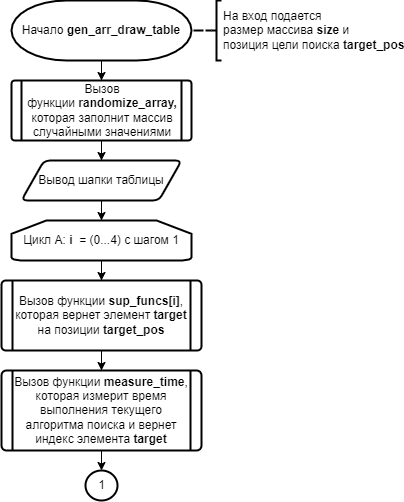

The diagram above was exported from draw.io. Its source (the exported page's mxGraphModel, read from the mxfile embedded in the PNG):
<mxGraphModel dx="1422" dy="1558" grid="1" gridSize="10" guides="1" tooltips="1" connect="1" arrows="1" fold="1" page="1" pageScale="1" pageWidth="827" pageHeight="1169" math="0" shadow="0">
  <root>
    <mxCell id="0" />
    <mxCell id="1" parent="0" />
    <mxCell id="2" value="" style="edgeStyle=orthogonalEdgeStyle;rounded=0;orthogonalLoop=1;jettySize=auto;html=1;" edge="1" source="3" target="5" parent="1">
      <mxGeometry relative="1" as="geometry" />
    </mxCell>
    <mxCell id="3" value="Начало &lt;b&gt;gen_arr_draw_table&lt;/b&gt;" style="strokeWidth=2;html=1;shape=mxgraph.flowchart.terminator;whiteSpace=wrap;" vertex="1" parent="1">
      <mxGeometry x="280" y="40" width="180" height="60" as="geometry" />
    </mxCell>
    <mxCell id="4" value="" style="edgeStyle=orthogonalEdgeStyle;rounded=0;orthogonalLoop=1;jettySize=auto;html=1;" edge="1" source="5" target="7" parent="1">
      <mxGeometry relative="1" as="geometry" />
    </mxCell>
    <mxCell id="5" value="Вызов функции&amp;nbsp;&lt;b&gt;randomize_array, &lt;/b&gt;которая заполнит массив случайными значениями" style="verticalLabelPosition=middle;verticalAlign=middle;html=1;shape=process;whiteSpace=wrap;rounded=1;size=0.05555555555555555;arcSize=6;strokeWidth=2;labelPosition=center;align=center;" vertex="1" parent="1">
      <mxGeometry x="280" y="120" width="180" height="60" as="geometry" />
    </mxCell>
    <mxCell id="6" value="" style="edgeStyle=orthogonalEdgeStyle;rounded=0;orthogonalLoop=1;jettySize=auto;html=1;" edge="1" source="7" target="9" parent="1">
      <mxGeometry relative="1" as="geometry" />
    </mxCell>
    <mxCell id="7" value="Вывод шапки таблицы" style="shape=parallelogram;html=1;strokeWidth=2;perimeter=parallelogramPerimeter;whiteSpace=wrap;rounded=1;arcSize=12;size=0.140625;" vertex="1" parent="1">
      <mxGeometry x="290" y="200" width="160" height="40" as="geometry" />
    </mxCell>
    <mxCell id="8" value="" style="edgeStyle=orthogonalEdgeStyle;rounded=0;orthogonalLoop=1;jettySize=auto;html=1;endArrow=classic;endFill=1;strokeWidth=1;" edge="1" source="9" target="15" parent="1">
      <mxGeometry relative="1" as="geometry" />
    </mxCell>
    <mxCell id="9" value="Цикл А: &lt;b&gt;i&amp;nbsp; &lt;/b&gt;= (0...4) с шагом 1" style="strokeWidth=2;html=1;shape=mxgraph.flowchart.loop_limit;whiteSpace=wrap;" vertex="1" parent="1">
      <mxGeometry x="280" y="260" width="180" height="40" as="geometry" />
    </mxCell>
    <mxCell id="10" style="edgeStyle=orthogonalEdgeStyle;rounded=0;orthogonalLoop=1;jettySize=auto;html=1;exitX=0.5;exitY=1;exitDx=0;exitDy=0;entryX=0.5;entryY=0;entryDx=0;entryDy=0;entryPerimeter=0;endArrow=classic;endFill=1;strokeWidth=1;" edge="1" source="11" target="16" parent="1">
      <mxGeometry relative="1" as="geometry" />
    </mxCell>
    <mxCell id="11" value="Вызов функции&amp;nbsp;&lt;b&gt;measure_time&lt;/b&gt;, которая измерит время выполнения текущего алгоритма поиска и вернет индекс элемента&amp;nbsp;&lt;b&gt;target&lt;/b&gt;" style="verticalLabelPosition=middle;verticalAlign=middle;html=1;shape=process;whiteSpace=wrap;rounded=1;size=0.05555555555555555;arcSize=6;strokeWidth=2;labelPosition=center;align=center;" vertex="1" parent="1">
      <mxGeometry x="270" y="410" width="200" height="80" as="geometry" />
    </mxCell>
    <mxCell id="12" value="" style="edgeStyle=orthogonalEdgeStyle;rounded=0;orthogonalLoop=1;jettySize=auto;html=1;endArrow=none;endFill=0;strokeWidth=2;dashed=1;" edge="1" source="13" target="3" parent="1">
      <mxGeometry relative="1" as="geometry" />
    </mxCell>
    <mxCell id="13" value="На вход подается &lt;br&gt;размер массива&amp;nbsp;&lt;b&gt;size&lt;/b&gt; и&lt;br&gt;позиция цели поиска&amp;nbsp;&lt;b style=&quot;text-align: center&quot;&gt;target_pos&lt;/b&gt;" style="strokeWidth=2;html=1;shape=mxgraph.flowchart.annotation_2;align=left;labelPosition=right;pointerEvents=1;" vertex="1" parent="1">
      <mxGeometry x="480" y="40" width="10" height="60" as="geometry" />
    </mxCell>
    <mxCell id="14" value="" style="edgeStyle=orthogonalEdgeStyle;rounded=0;orthogonalLoop=1;jettySize=auto;html=1;endArrow=classic;endFill=1;strokeWidth=1;" edge="1" source="15" target="11" parent="1">
      <mxGeometry relative="1" as="geometry" />
    </mxCell>
    <mxCell id="15" value="Вызов функции &lt;b&gt;sup_funcs[i]&lt;/b&gt;, которая вернет элемент &lt;b&gt;target&lt;/b&gt; на позиции &lt;b&gt;target_pos&lt;/b&gt;" style="verticalLabelPosition=middle;verticalAlign=middle;html=1;shape=process;whiteSpace=wrap;rounded=1;size=0.05555555555555555;arcSize=6;strokeWidth=2;labelPosition=center;align=center;" vertex="1" parent="1">
      <mxGeometry x="270" y="320" width="200" height="70" as="geometry" />
    </mxCell>
    <mxCell id="16" value="1" style="verticalLabelPosition=middle;verticalAlign=middle;html=1;shape=mxgraph.flowchart.on-page_reference;strokeWidth=2;labelPosition=center;align=center;shadow=0;glass=0;sketch=0;" vertex="1" parent="1">
      <mxGeometry x="354" y="510" width="32" height="30" as="geometry" />
    </mxCell>
  </root>
</mxGraphModel>